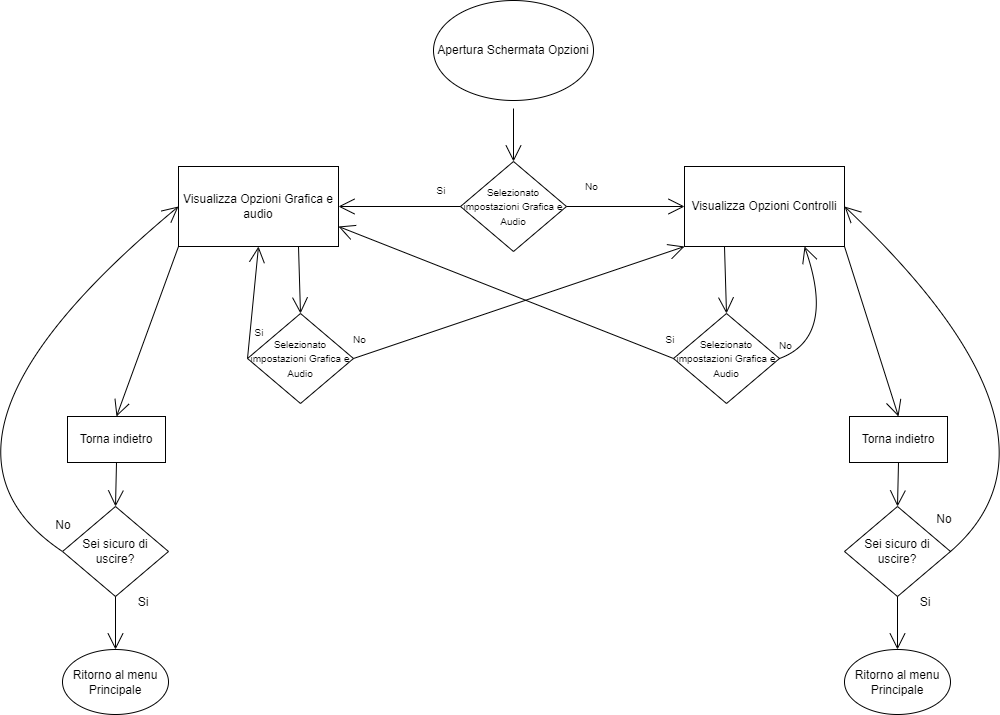

The diagram above was exported from draw.io. Its source (the exported page's mxGraphModel, read from the mxfile embedded in the PNG):
<mxGraphModel dx="1902" dy="1018" grid="0" gridSize="10" guides="1" tooltips="1" connect="1" arrows="1" fold="1" page="0" pageScale="1" pageWidth="827" pageHeight="1169" math="0" shadow="0">
  <root>
    <mxCell id="0" />
    <mxCell id="1" parent="0" />
    <mxCell id="93zQR50MocHav7xVQxxG-2" value="Visualizza Opzioni Grafica e audio" style="rounded=0;whiteSpace=wrap;html=1;hachureGap=4;" parent="1" vertex="1">
      <mxGeometry x="-123" y="155" width="160" height="80" as="geometry" />
    </mxCell>
    <mxCell id="93zQR50MocHav7xVQxxG-4" value="" style="edgeStyle=none;curved=1;rounded=0;orthogonalLoop=1;jettySize=auto;html=1;endArrow=open;startSize=14;endSize=14;sourcePerimeterSpacing=8;targetPerimeterSpacing=8;entryX=0.5;entryY=0;entryDx=0;entryDy=0;" parent="1" source="93zQR50MocHav7xVQxxG-3" target="Go8jpdr4Q3eCwoZtMfqL-2" edge="1">
      <mxGeometry relative="1" as="geometry" />
    </mxCell>
    <mxCell id="93zQR50MocHav7xVQxxG-3" value="Apertura Schermata Opzioni" style="ellipse;whiteSpace=wrap;html=1;hachureGap=4;" parent="1" vertex="1">
      <mxGeometry x="132" y="-11" width="160" height="100" as="geometry" />
    </mxCell>
    <mxCell id="93zQR50MocHav7xVQxxG-5" value="Torna indietro" style="rounded=0;whiteSpace=wrap;html=1;hachureGap=4;" parent="1" vertex="1">
      <mxGeometry x="-234" y="405" width="98" height="46" as="geometry" />
    </mxCell>
    <mxCell id="93zQR50MocHav7xVQxxG-6" value="" style="edgeStyle=none;orthogonalLoop=1;jettySize=auto;html=1;rounded=0;endArrow=open;startSize=14;endSize=14;sourcePerimeterSpacing=8;targetPerimeterSpacing=8;curved=1;exitX=0;exitY=1;exitDx=0;exitDy=0;entryX=0.5;entryY=0;entryDx=0;entryDy=0;" parent="1" source="93zQR50MocHav7xVQxxG-2" target="93zQR50MocHav7xVQxxG-5" edge="1">
      <mxGeometry width="120" relative="1" as="geometry">
        <mxPoint x="-115" y="268" as="sourcePoint" />
        <mxPoint x="5" y="268" as="targetPoint" />
        <Array as="points" />
      </mxGeometry>
    </mxCell>
    <mxCell id="93zQR50MocHav7xVQxxG-7" value="Sei sicuro di uscire?" style="rhombus;whiteSpace=wrap;html=1;hachureGap=4;" parent="1" vertex="1">
      <mxGeometry x="-239" y="495" width="106" height="90" as="geometry" />
    </mxCell>
    <mxCell id="93zQR50MocHav7xVQxxG-8" value="" style="edgeStyle=none;orthogonalLoop=1;jettySize=auto;html=1;rounded=0;endArrow=open;startSize=14;endSize=14;sourcePerimeterSpacing=8;targetPerimeterSpacing=8;curved=1;exitX=0.5;exitY=1;exitDx=0;exitDy=0;entryX=0.5;entryY=0;entryDx=0;entryDy=0;" parent="1" source="93zQR50MocHav7xVQxxG-5" target="93zQR50MocHav7xVQxxG-7" edge="1">
      <mxGeometry width="120" relative="1" as="geometry">
        <mxPoint x="-62" y="338" as="sourcePoint" />
        <mxPoint x="58" y="338" as="targetPoint" />
        <Array as="points" />
      </mxGeometry>
    </mxCell>
    <mxCell id="93zQR50MocHav7xVQxxG-11" value="No" style="text;strokeColor=none;fillColor=none;html=1;align=center;verticalAlign=middle;whiteSpace=wrap;rounded=0;hachureGap=4;" parent="1" vertex="1">
      <mxGeometry x="-268" y="499" width="60" height="30" as="geometry" />
    </mxCell>
    <mxCell id="93zQR50MocHav7xVQxxG-12" value="Ritorno al menu Principale" style="ellipse;whiteSpace=wrap;html=1;hachureGap=4;" parent="1" vertex="1">
      <mxGeometry x="-239" y="638" width="106" height="65" as="geometry" />
    </mxCell>
    <mxCell id="93zQR50MocHav7xVQxxG-13" value="" style="edgeStyle=none;orthogonalLoop=1;jettySize=auto;html=1;rounded=0;endArrow=open;startSize=14;endSize=14;sourcePerimeterSpacing=8;targetPerimeterSpacing=8;curved=1;entryX=0.5;entryY=0;entryDx=0;entryDy=0;exitX=0.5;exitY=1;exitDx=0;exitDy=0;" parent="1" source="93zQR50MocHav7xVQxxG-7" target="93zQR50MocHav7xVQxxG-12" edge="1">
      <mxGeometry width="120" relative="1" as="geometry">
        <mxPoint x="-162" y="386" as="sourcePoint" />
        <mxPoint x="-42" y="386" as="targetPoint" />
        <Array as="points" />
      </mxGeometry>
    </mxCell>
    <mxCell id="93zQR50MocHav7xVQxxG-14" value="Si" style="text;strokeColor=none;fillColor=none;html=1;align=center;verticalAlign=middle;whiteSpace=wrap;rounded=0;hachureGap=4;" parent="1" vertex="1">
      <mxGeometry x="-188" y="576" width="60" height="30" as="geometry" />
    </mxCell>
    <mxCell id="Go8jpdr4Q3eCwoZtMfqL-2" value="&lt;font style=&quot;font-size: 10px;&quot;&gt;Selezionato impostazioni Grafica e Audio&lt;/font&gt;" style="rhombus;whiteSpace=wrap;html=1;hachureGap=4;" vertex="1" parent="1">
      <mxGeometry x="159" y="150" width="106" height="90" as="geometry" />
    </mxCell>
    <mxCell id="Go8jpdr4Q3eCwoZtMfqL-5" value="" style="edgeStyle=none;orthogonalLoop=1;jettySize=auto;html=1;rounded=0;fontSize=10;endArrow=open;startSize=14;endSize=14;sourcePerimeterSpacing=8;targetPerimeterSpacing=8;curved=1;exitX=0;exitY=0.5;exitDx=0;exitDy=0;entryX=1;entryY=0.5;entryDx=0;entryDy=0;" edge="1" parent="1" source="Go8jpdr4Q3eCwoZtMfqL-2" target="93zQR50MocHav7xVQxxG-2">
      <mxGeometry width="120" relative="1" as="geometry">
        <mxPoint x="654" y="157" as="sourcePoint" />
        <mxPoint x="774" y="157" as="targetPoint" />
        <Array as="points" />
      </mxGeometry>
    </mxCell>
    <mxCell id="Go8jpdr4Q3eCwoZtMfqL-6" value="Si" style="text;strokeColor=none;fillColor=none;html=1;align=center;verticalAlign=middle;whiteSpace=wrap;rounded=0;hachureGap=4;fontSize=10;" vertex="1" parent="1">
      <mxGeometry x="110" y="164" width="60" height="30" as="geometry" />
    </mxCell>
    <mxCell id="Go8jpdr4Q3eCwoZtMfqL-7" value="&amp;nbsp;No" style="text;strokeColor=none;fillColor=none;html=1;align=center;verticalAlign=middle;whiteSpace=wrap;rounded=0;hachureGap=4;fontSize=10;" vertex="1" parent="1">
      <mxGeometry x="259" y="160" width="60" height="30" as="geometry" />
    </mxCell>
    <mxCell id="Go8jpdr4Q3eCwoZtMfqL-8" value="Visualizza Opzioni Controlli" style="rounded=0;whiteSpace=wrap;html=1;hachureGap=4;" vertex="1" parent="1">
      <mxGeometry x="383" y="155" width="160" height="80" as="geometry" />
    </mxCell>
    <mxCell id="Go8jpdr4Q3eCwoZtMfqL-9" value="Torna indietro" style="rounded=0;whiteSpace=wrap;html=1;hachureGap=4;" vertex="1" parent="1">
      <mxGeometry x="548" y="405" width="98" height="46" as="geometry" />
    </mxCell>
    <mxCell id="Go8jpdr4Q3eCwoZtMfqL-10" value="" style="edgeStyle=none;orthogonalLoop=1;jettySize=auto;html=1;rounded=0;endArrow=open;startSize=14;endSize=14;sourcePerimeterSpacing=8;targetPerimeterSpacing=8;curved=1;exitX=1;exitY=1;exitDx=0;exitDy=0;entryX=0.5;entryY=0;entryDx=0;entryDy=0;" edge="1" parent="1" source="Go8jpdr4Q3eCwoZtMfqL-8" target="Go8jpdr4Q3eCwoZtMfqL-9">
      <mxGeometry width="120" relative="1" as="geometry">
        <mxPoint x="391" y="268" as="sourcePoint" />
        <mxPoint x="511" y="268" as="targetPoint" />
        <Array as="points" />
      </mxGeometry>
    </mxCell>
    <mxCell id="Go8jpdr4Q3eCwoZtMfqL-11" value="Sei sicuro di uscire?" style="rhombus;whiteSpace=wrap;html=1;hachureGap=4;" vertex="1" parent="1">
      <mxGeometry x="543" y="495" width="106" height="90" as="geometry" />
    </mxCell>
    <mxCell id="Go8jpdr4Q3eCwoZtMfqL-12" value="" style="edgeStyle=none;orthogonalLoop=1;jettySize=auto;html=1;rounded=0;endArrow=open;startSize=14;endSize=14;sourcePerimeterSpacing=8;targetPerimeterSpacing=8;curved=1;exitX=0.5;exitY=1;exitDx=0;exitDy=0;entryX=0.5;entryY=0;entryDx=0;entryDy=0;" edge="1" parent="1" source="Go8jpdr4Q3eCwoZtMfqL-9" target="Go8jpdr4Q3eCwoZtMfqL-11">
      <mxGeometry width="120" relative="1" as="geometry">
        <mxPoint x="720" y="338" as="sourcePoint" />
        <mxPoint x="840" y="338" as="targetPoint" />
        <Array as="points" />
      </mxGeometry>
    </mxCell>
    <mxCell id="Go8jpdr4Q3eCwoZtMfqL-13" value="No" style="text;strokeColor=none;fillColor=none;html=1;align=center;verticalAlign=middle;whiteSpace=wrap;rounded=0;hachureGap=4;" vertex="1" parent="1">
      <mxGeometry x="613" y="493" width="60" height="30" as="geometry" />
    </mxCell>
    <mxCell id="Go8jpdr4Q3eCwoZtMfqL-14" value="Ritorno al menu Principale" style="ellipse;whiteSpace=wrap;html=1;hachureGap=4;" vertex="1" parent="1">
      <mxGeometry x="543" y="638" width="106" height="65" as="geometry" />
    </mxCell>
    <mxCell id="Go8jpdr4Q3eCwoZtMfqL-15" value="" style="edgeStyle=none;orthogonalLoop=1;jettySize=auto;html=1;rounded=0;endArrow=open;startSize=14;endSize=14;sourcePerimeterSpacing=8;targetPerimeterSpacing=8;curved=1;entryX=0.5;entryY=0;entryDx=0;entryDy=0;exitX=0.5;exitY=1;exitDx=0;exitDy=0;" edge="1" parent="1" source="Go8jpdr4Q3eCwoZtMfqL-11" target="Go8jpdr4Q3eCwoZtMfqL-14">
      <mxGeometry width="120" relative="1" as="geometry">
        <mxPoint x="620" y="386" as="sourcePoint" />
        <mxPoint x="740" y="386" as="targetPoint" />
        <Array as="points" />
      </mxGeometry>
    </mxCell>
    <mxCell id="Go8jpdr4Q3eCwoZtMfqL-16" value="Si" style="text;strokeColor=none;fillColor=none;html=1;align=center;verticalAlign=middle;whiteSpace=wrap;rounded=0;hachureGap=4;" vertex="1" parent="1">
      <mxGeometry x="594" y="576" width="60" height="30" as="geometry" />
    </mxCell>
    <mxCell id="Go8jpdr4Q3eCwoZtMfqL-17" value="" style="edgeStyle=none;orthogonalLoop=1;jettySize=auto;html=1;rounded=0;fontSize=10;endArrow=open;startSize=14;endSize=14;sourcePerimeterSpacing=8;targetPerimeterSpacing=8;curved=1;exitX=1;exitY=0.5;exitDx=0;exitDy=0;entryX=0;entryY=0.5;entryDx=0;entryDy=0;" edge="1" parent="1" source="Go8jpdr4Q3eCwoZtMfqL-2" target="Go8jpdr4Q3eCwoZtMfqL-8">
      <mxGeometry width="120" relative="1" as="geometry">
        <mxPoint x="221" y="319" as="sourcePoint" />
        <mxPoint x="341" y="319" as="targetPoint" />
        <Array as="points" />
      </mxGeometry>
    </mxCell>
    <mxCell id="Go8jpdr4Q3eCwoZtMfqL-18" value="" style="edgeStyle=none;orthogonalLoop=1;jettySize=auto;html=1;rounded=0;fontSize=10;endArrow=open;startSize=14;endSize=14;sourcePerimeterSpacing=8;targetPerimeterSpacing=8;curved=1;exitX=1;exitY=0.5;exitDx=0;exitDy=0;entryX=1;entryY=0.5;entryDx=0;entryDy=0;" edge="1" parent="1" source="Go8jpdr4Q3eCwoZtMfqL-11" target="Go8jpdr4Q3eCwoZtMfqL-8">
      <mxGeometry width="120" relative="1" as="geometry">
        <mxPoint x="221" y="419" as="sourcePoint" />
        <mxPoint x="341" y="419" as="targetPoint" />
        <Array as="points">
          <mxPoint x="784" y="423" />
        </Array>
      </mxGeometry>
    </mxCell>
    <mxCell id="Go8jpdr4Q3eCwoZtMfqL-22" value="" style="edgeStyle=none;orthogonalLoop=1;jettySize=auto;html=1;rounded=0;fontSize=10;endArrow=open;startSize=14;endSize=14;sourcePerimeterSpacing=8;targetPerimeterSpacing=8;curved=1;exitX=0;exitY=0.5;exitDx=0;exitDy=0;entryX=0;entryY=0.5;entryDx=0;entryDy=0;" edge="1" parent="1" source="93zQR50MocHav7xVQxxG-7" target="93zQR50MocHav7xVQxxG-2">
      <mxGeometry width="120" relative="1" as="geometry">
        <mxPoint x="221" y="319" as="sourcePoint" />
        <mxPoint x="341" y="319" as="targetPoint" />
        <Array as="points">
          <mxPoint x="-405" y="429" />
        </Array>
      </mxGeometry>
    </mxCell>
    <mxCell id="Go8jpdr4Q3eCwoZtMfqL-23" value="&lt;font style=&quot;font-size: 10px;&quot;&gt;Selezionato impostazioni Grafica e Audio&lt;/font&gt;" style="rhombus;whiteSpace=wrap;html=1;hachureGap=4;" vertex="1" parent="1">
      <mxGeometry x="-54" y="302" width="106" height="90" as="geometry" />
    </mxCell>
    <mxCell id="Go8jpdr4Q3eCwoZtMfqL-24" value="" style="edgeStyle=none;orthogonalLoop=1;jettySize=auto;html=1;rounded=0;fontSize=10;endArrow=open;startSize=14;endSize=14;sourcePerimeterSpacing=8;targetPerimeterSpacing=8;curved=1;exitX=0.75;exitY=1;exitDx=0;exitDy=0;entryX=0.5;entryY=0;entryDx=0;entryDy=0;" edge="1" parent="1" source="93zQR50MocHav7xVQxxG-2" target="Go8jpdr4Q3eCwoZtMfqL-23">
      <mxGeometry width="120" relative="1" as="geometry">
        <mxPoint x="221" y="219" as="sourcePoint" />
        <mxPoint x="341" y="219" as="targetPoint" />
        <Array as="points" />
      </mxGeometry>
    </mxCell>
    <mxCell id="Go8jpdr4Q3eCwoZtMfqL-25" value="" style="edgeStyle=none;orthogonalLoop=1;jettySize=auto;html=1;rounded=0;fontSize=10;endArrow=open;startSize=14;endSize=14;sourcePerimeterSpacing=8;targetPerimeterSpacing=8;curved=1;exitX=0;exitY=0.5;exitDx=0;exitDy=0;entryX=0.5;entryY=1;entryDx=0;entryDy=0;" edge="1" parent="1" source="Go8jpdr4Q3eCwoZtMfqL-23" target="93zQR50MocHav7xVQxxG-2">
      <mxGeometry width="120" relative="1" as="geometry">
        <mxPoint x="221" y="219" as="sourcePoint" />
        <mxPoint x="341" y="219" as="targetPoint" />
        <Array as="points" />
      </mxGeometry>
    </mxCell>
    <mxCell id="Go8jpdr4Q3eCwoZtMfqL-26" value="Si" style="text;strokeColor=none;fillColor=none;html=1;align=center;verticalAlign=middle;whiteSpace=wrap;rounded=0;hachureGap=4;fontSize=10;" vertex="1" parent="1">
      <mxGeometry x="-72" y="306" width="60" height="30" as="geometry" />
    </mxCell>
    <mxCell id="Go8jpdr4Q3eCwoZtMfqL-27" value="&amp;nbsp;No" style="text;strokeColor=none;fillColor=none;html=1;align=center;verticalAlign=middle;whiteSpace=wrap;rounded=0;hachureGap=4;fontSize=10;" vertex="1" parent="1">
      <mxGeometry x="27" y="313" width="60" height="30" as="geometry" />
    </mxCell>
    <mxCell id="Go8jpdr4Q3eCwoZtMfqL-28" value="" style="edgeStyle=none;orthogonalLoop=1;jettySize=auto;html=1;rounded=0;fontSize=10;endArrow=open;startSize=14;endSize=14;sourcePerimeterSpacing=8;targetPerimeterSpacing=8;curved=1;exitX=1;exitY=0.5;exitDx=0;exitDy=0;entryX=0;entryY=1;entryDx=0;entryDy=0;" edge="1" parent="1" source="Go8jpdr4Q3eCwoZtMfqL-23" target="Go8jpdr4Q3eCwoZtMfqL-8">
      <mxGeometry width="120" relative="1" as="geometry">
        <mxPoint x="221" y="219" as="sourcePoint" />
        <mxPoint x="341" y="219" as="targetPoint" />
        <Array as="points" />
      </mxGeometry>
    </mxCell>
    <mxCell id="Go8jpdr4Q3eCwoZtMfqL-29" value="&lt;font style=&quot;font-size: 10px;&quot;&gt;Selezionato impostazioni Grafica e Audio&lt;/font&gt;" style="rhombus;whiteSpace=wrap;html=1;hachureGap=4;" vertex="1" parent="1">
      <mxGeometry x="372" y="302" width="106" height="90" as="geometry" />
    </mxCell>
    <mxCell id="Go8jpdr4Q3eCwoZtMfqL-30" value="" style="edgeStyle=none;orthogonalLoop=1;jettySize=auto;html=1;rounded=0;fontSize=10;endArrow=open;startSize=14;endSize=14;sourcePerimeterSpacing=8;targetPerimeterSpacing=8;curved=1;exitX=0;exitY=0.5;exitDx=0;exitDy=0;entryX=1;entryY=0.75;entryDx=0;entryDy=0;" edge="1" parent="1" source="Go8jpdr4Q3eCwoZtMfqL-29" target="93zQR50MocHav7xVQxxG-2">
      <mxGeometry width="120" relative="1" as="geometry">
        <mxPoint x="221" y="219" as="sourcePoint" />
        <mxPoint x="341" y="219" as="targetPoint" />
        <Array as="points" />
      </mxGeometry>
    </mxCell>
    <mxCell id="Go8jpdr4Q3eCwoZtMfqL-31" value="&amp;nbsp;No" style="text;strokeColor=none;fillColor=none;html=1;align=center;verticalAlign=middle;whiteSpace=wrap;rounded=0;hachureGap=4;fontSize=10;" vertex="1" parent="1">
      <mxGeometry x="453" y="319" width="60" height="30" as="geometry" />
    </mxCell>
    <mxCell id="Go8jpdr4Q3eCwoZtMfqL-32" value="Si" style="text;strokeColor=none;fillColor=none;html=1;align=center;verticalAlign=middle;whiteSpace=wrap;rounded=0;hachureGap=4;fontSize=10;" vertex="1" parent="1">
      <mxGeometry x="339" y="313" width="60" height="30" as="geometry" />
    </mxCell>
    <mxCell id="Go8jpdr4Q3eCwoZtMfqL-33" value="" style="edgeStyle=none;orthogonalLoop=1;jettySize=auto;html=1;rounded=0;fontSize=10;endArrow=open;startSize=14;endSize=14;sourcePerimeterSpacing=8;targetPerimeterSpacing=8;curved=1;exitX=0.25;exitY=1;exitDx=0;exitDy=0;entryX=0.5;entryY=0;entryDx=0;entryDy=0;" edge="1" parent="1" source="Go8jpdr4Q3eCwoZtMfqL-8" target="Go8jpdr4Q3eCwoZtMfqL-29">
      <mxGeometry width="120" relative="1" as="geometry">
        <mxPoint x="221" y="219" as="sourcePoint" />
        <mxPoint x="341" y="219" as="targetPoint" />
        <Array as="points" />
      </mxGeometry>
    </mxCell>
    <mxCell id="Go8jpdr4Q3eCwoZtMfqL-34" value="" style="edgeStyle=none;orthogonalLoop=1;jettySize=auto;html=1;rounded=0;fontSize=10;endArrow=open;startSize=14;endSize=14;sourcePerimeterSpacing=8;targetPerimeterSpacing=8;curved=1;exitX=1;exitY=0.5;exitDx=0;exitDy=0;entryX=0.75;entryY=1;entryDx=0;entryDy=0;" edge="1" parent="1" source="Go8jpdr4Q3eCwoZtMfqL-29" target="Go8jpdr4Q3eCwoZtMfqL-8">
      <mxGeometry width="120" relative="1" as="geometry">
        <mxPoint x="221" y="219" as="sourcePoint" />
        <mxPoint x="341" y="219" as="targetPoint" />
        <Array as="points">
          <mxPoint x="535" y="326" />
        </Array>
      </mxGeometry>
    </mxCell>
  </root>
</mxGraphModel>